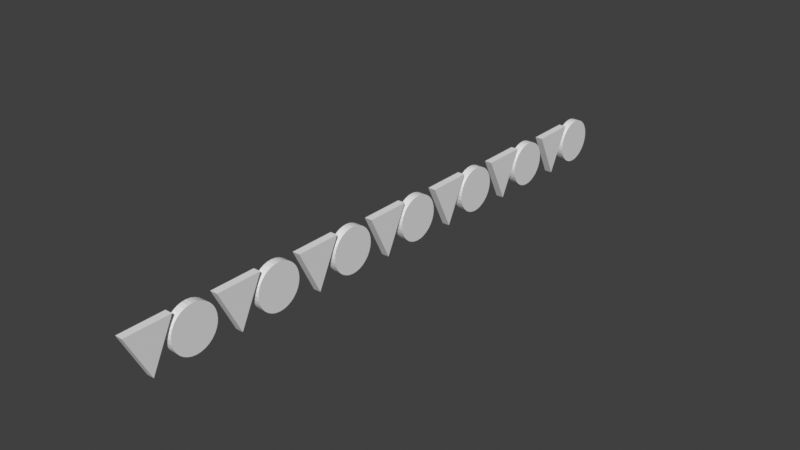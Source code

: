 # Source: 64-_.blend  (saved by Blender 3.1.7; exported with 4.5.12 LTS)
import bpy
from mathutils import Matrix  # noqa: F401  (used for matrix-valued properties, if any)

bpy.ops.wm.read_factory_settings(use_empty=True)
scene = bpy.context.scene
scene.name = 'Scene'

# ---- collections
col_collection = bpy.data.collections.new('Collection'); scene.collection.children.link(col_collection)

# ---- world
world_world = bpy.data.worlds.new('World'); scene.world = world_world
world_world.use_nodes = True; world_world.node_tree.nodes.clear()
_N = world_world.node_tree.nodes; _L = world_world.node_tree.links
n0 = _N.new('ShaderNodeOutputWorld'); n0.name = 'World Output'; n0.location = (300, 300)
n1 = _N.new('ShaderNodeBackground'); n1.name = 'Background'; n1.location = (10, 300)
n1.inputs[0].default_value = (0.05088, 0.05088, 0.05088, 1.0)
_L.new(n1.outputs[0], n0.inputs[0])
n0.is_active_output = True
world_world.color = (0.05088, 0.05088, 0.05088)
world_world.use_sun_shadow = False
world_world.sun_shadow_jitter_overblur = 0.0

# ---- meshes
me_x = bpy.data.meshes.new('圆环')
me_x.from_pydata([(-0.02488, 0.1483, -0.01026), (-0.22, 0.1291, -0.01026), (-0.4076, 0.07217, -0.01026), (-0.5805, -0.02024, -0.01026), (-0.732, -0.1446, -0.01026), (-0.8564, -0.2961, -0.01026), (-0.9488, -0.469, -0.01026), (-1.006, -0.6566, -0.01026), (-1.025, -0.8517, -0.01026), (-1.006, -1.047, -0.01026), (-0.9488, -1.234, -0.01026), (-0.8564, -1.407, -0.01026), (-0.732, -1.559, -0.01026), (-0.5805, -1.683, -0.01026), (-0.4076, -1.776, -0.01026), (-0.22, -1.832, -0.01026), (-0.02488, -1.852, -0.01026), (0.1702, -1.832, -0.01026), (0.3578, -1.776, -0.01026), (0.5307, -1.683, -0.01026), (0.6822, -1.559, -0.01026), (0.8066, -1.407, -0.01026), (0.899, -1.234, -0.01026), (0.9559, -1.047, -0.01026), (0.9751, -0.8517, -0.01026), (0.9559, -0.6566, -0.01026), (0.899, -0.469, -0.01026), (0.8066, -0.2961, -0.01026), (0.6822, -0.1446, -0.01026), (0.5307, -0.02024, -0.01026), (0.3578, 0.07217, -0.01026), (0.1702, 0.1291, -0.01026), (-0.22, 0.1291, -0.3633), (-0.02488, 0.1483, -0.3633), (-0.4076, 0.07217, -0.3633), (-0.5805, -0.02024, -0.3633), (-0.732, -0.1446, -0.3633), (-0.8564, -0.2961, -0.3633), (-0.9488, -0.469, -0.3633), (-1.006, -0.6566, -0.3633), (-1.025, -0.8517, -0.3633), (-1.006, -1.047, -0.3633), (-0.9488, -1.234, -0.3633), (-0.8564, -1.407, -0.3633), (-0.732, -1.559, -0.3633), (-0.5805, -1.683, -0.3633), (-0.4076, -1.776, -0.3633), (-0.22, -1.832, -0.3633), (-0.02488, -1.852, -0.3633), (0.1702, -1.832, -0.3633), (0.3578, -1.776, -0.3633), (0.5307, -1.683, -0.3633), (0.6822, -1.559, -0.3633), (0.8066, -1.407, -0.3633), (0.899, -1.234, -0.3633), (0.9559, -1.047, -0.3633), (0.9751, -0.8517, -0.3633), (0.9559, -0.6566, -0.3633), (0.899, -0.469, -0.3633), (0.8066, -0.2961, -0.3633), (0.6822, -0.1446, -0.3633), (0.5307, -0.02024, -0.3633), (0.3578, 0.07217, -0.3633), (0.1702, 0.1291, -0.3633), (0.8922, -3.706, -0.3797), (0.9506, -1.707, -0.3556), (0.8921, -3.71, -0.04428), (0.9505, -1.711, -0.02019), (-1.078, -2.652, -0.03238), (-1.078, -2.648, -0.3678)], [], [(1, 0, 31, 30, 29, 28, 27, 26, 25, 24, 23, 22, 21, 20, 19, 18, 17, 16, 15, 14, 13, 12, 11, 10, 9, 8, 7, 6, 5, 4, 3, 2), (32, 34, 35, 36, 37, 38, 39, 40, 41, 42, 43, 44, 45, 46, 47, 48, 49, 50, 51, 52, 53, 54, 55, 56, 57, 58, 59, 60, 61, 62, 63, 33), (4, 5, 37, 36), (31, 0, 33, 63), (18, 19, 51, 50), (5, 6, 38, 37), (19, 20, 52, 51), (6, 7, 39, 38), (20, 21, 53, 52), (7, 8, 40, 39), (21, 22, 54, 53), (8, 9, 41, 40), (22, 23, 55, 54), (9, 10, 42, 41), (23, 24, 56, 55), (10, 11, 43, 42), (24, 25, 57, 56), (11, 12, 44, 43), (25, 26, 58, 57), (12, 13, 45, 44), (26, 27, 59, 58), (13, 14, 46, 45), (0, 1, 32, 33), (27, 28, 60, 59), (14, 15, 47, 46), (1, 2, 34, 32), (28, 29, 61, 60), (15, 16, 48, 47), (2, 3, 35, 34), (29, 30, 62, 61), (16, 17, 49, 48), (3, 4, 36, 35), (30, 31, 63, 62), (17, 18, 50, 49), (68, 67, 65, 69), (66, 68, 69, 64), (66, 67, 68), (64, 69, 65), (67, 66, 64, 65)])
_uv = me_x.uv_layers.new(name='UV 贴图')
_uv.uv.foreach_set('vector', [0.0, 0.0, 0.0, 0.0, 0.0, 0.0, 0.0, 0.0, 0.0, 0.0, 0.0, 0.0, 0.0, 0.0, 0.0, 0.0, 0.0, 0.0, 0.0, 0.0, 0.0, 0.0, 0.0, 0.0, 0.0, 0.0, 0.0, 0.0, 0.0, 0.0, 0.0, 0.0, 0.0, 0.0, 0.0, 0.0, 0.0, 0.0, 0.0, 0.0, 0.0, 0.0, 0.0, 0.0, 0.0, 0.0, 0.0, 0.0, 0.0, 0.0, 0.0, 0.0, 0.0, 0.0, 0.0, 0.0, 0.0, 0.0, 0.0, 0.0, 0.0, 0.0, 0.0, 0.0, 0.0, 0.0, 0.0, 0.0, 0.0, 0.0, 0.0, 0.0, 0.0, 0.0, 0.0, 0.0, 0.0, 0.0, 0.0, 0.0, 0.0, 0.0, 0.0, 0.0, 0.0, 0.0, 0.0, 0.0, 0.0, 0.0, 0.0, 0.0, 0.0, 0.0, 0.0, 0.0, 0.0, 0.0, 0.0, 0.0, 0.0, 0.0, 0.0, 0.0, 0.0, 0.0, 0.0, 0.0, 0.0, 0.0, 0.0, 0.0, 0.0, 0.0, 0.0, 0.0, 0.0, 0.0, 0.0, 0.0, 0.0, 0.0, 0.0, 0.0, 0.0, 0.0, 0.0, 0.0, 0.0, 0.0, 0.0, 0.0, 0.0, 0.0, 0.0, 0.0, 0.0, 0.0, 0.0, 0.0, 0.0, 0.0, 0.0, 0.0, 0.0, 0.0, 0.0, 0.0, 0.0, 0.0, 0.0, 0.0, 0.0, 0.0, 0.0, 0.0, 0.0, 0.0, 0.0, 0.0, 0.0, 0.0, 0.0, 0.0, 0.0, 0.0, 0.0, 0.0, 0.0, 0.0, 0.0, 0.0, 0.0, 0.0, 0.0, 0.0, 0.0, 0.0, 0.0, 0.0, 0.0, 0.0, 0.0, 0.0, 0.0, 0.0, 0.0, 0.0, 0.0, 0.0, 0.0, 0.0, 0.0, 0.0, 0.0, 0.0, 0.0, 0.0, 0.0, 0.0, 0.0, 0.0, 0.0, 0.0, 0.0, 0.0, 0.0, 0.0, 0.0, 0.0, 0.0, 0.0, 0.0, 0.0, 0.0, 0.0, 0.0, 0.0, 0.0, 0.0, 0.0, 0.0, 0.0, 0.0, 0.0, 0.0, 0.0, 0.0, 0.0, 0.0, 0.0, 0.0, 0.0, 0.0, 0.0, 0.0, 0.0, 0.0, 0.0, 0.0, 0.0, 0.0, 0.0, 0.0, 0.0, 0.0, 0.0, 0.0, 0.0, 0.0, 0.0, 0.0, 0.0, 0.0, 0.0, 0.0, 0.0, 0.0, 0.0, 0.0, 0.0, 0.0, 0.0, 0.0, 0.0, 0.0, 0.0, 0.0, 0.0, 0.0, 0.0, 0.0, 0.0, 0.0, 0.0, 0.0, 0.0, 0.0, 0.0, 0.0, 0.0, 0.0, 0.0, 0.0, 0.0, 0.0, 0.0, 0.0, 0.0, 0.0, 0.0, 0.0, 0.0, 0.0, 0.0, 0.0, 0.0, 0.0, 0.0, 0.0, 0.0, 0.0, 0.0, 0.0, 0.0, 0.0, 0.0, 0.0, 0.0, 0.0, 0.0, 0.0, 0.0, 0.0, 0.0, 0.0, 0.0, 0.0, 0.0, 0.0, 0.0, 0.0, 0.0, 0.0, 0.0, 0.0, 0.0, 0.0, 0.0, 0.0, 0.0, 0.0, 0.0, 0.0, 0.0, 0.0, 0.0, 0.0, 0.0, 0.0, 0.0, 0.0, 0.0, 0.0, 0.0, 0.0, 0.0, 0.0, 0.0, 0.0, 0.0, 0.0, 0.0, 0.0, 0.0, 0.0, 0.0, 0.0, 0.0, 0.0, 0.0, 0.0, 0.0, 0.0, 0.0, 0.0, 0.0, 0.0, 0.0, 0.0, 0.0, 0.0, 0.0, 0.0, 0.0, 0.0, 0.0, 0.0, 0.0, 0.0, 0.0, 0.0, 0.0, 0.0, 0.5, 0.0, 1.0, 1.0, 1.0, 1.0, 0.5, 0.0, 0.0, 1.0, 0.5, 0.0, 0.5, 0.0, 0.0, 1.0, 0.0, 1.0, 1.0, 1.0, 0.5, 0.0, 0.0, 1.0, 0.5, 0.0, 1.0, 1.0, 1.0, 1.0, 0.0, 1.0, 0.0, 1.0, 1.0, 1.0])
me_x.use_remesh_fix_poles = True
me_x.use_remesh_preserve_attributes = False
me_x.update()

# ---- objects
ob_x = bpy.data.objects.new('圆环', me_x)

# ---- transforms, parenting, visibility, modifiers, constraints
ob_x.location = (0.0, 2.682, 0.0)
ob_x.rotation_euler = (-1.568, -1.542, 1.556)
_m = ob_x.modifiers.new('阵列', 'ARRAY')
_m.count = 7
_m.relative_offset_displace = (0.0, 1.0, 0.0)

# ---- collection membership
col_collection.objects.link(ob_x)

# ---- scene / render settings (as saved in the file)
scene.frame_start = 1; scene.frame_end = 250; scene.frame_set(68)
scene.render.engine = 'BLENDER_EEVEE_NEXT'
scene.cycles.sampling_pattern = 'TABULATED_SOBOL'
scene.cycles.use_light_tree = False
scene.view_settings.view_transform = 'Standard'
bpy.context.view_layer.update()

# ---- added for rendering (the .blend has no active camera and no usable light): camera, sun
cam_auto = bpy.data.cameras.new('AutoCamera')
cam_auto.lens = 50.0
cam_auto.sensor_width = 36.0
cam_auto.clip_end = 1000.0
ob_auto_camera = bpy.data.objects.new('AutoCamera', cam_auto)
scene.collection.objects.link(ob_auto_camera)
ob_auto_camera.location = (25.4916, -17.748, 19.8056)
ob_auto_camera.rotation_euler = (1.09748, -7.21219e-08, 0.694738)
scene.camera = ob_auto_camera
light_auto_sun = bpy.data.lights.new('AutoSun', 'SUN')
light_auto_sun.energy = 3.0
light_auto_sun.angle = 0.0523599
ob_auto_sun = bpy.data.objects.new('AutoSun', light_auto_sun)
scene.collection.objects.link(ob_auto_sun)
ob_auto_sun.rotation_euler = (0.872665, 0.174533, 0.523599)
bpy.context.view_layer.update()
